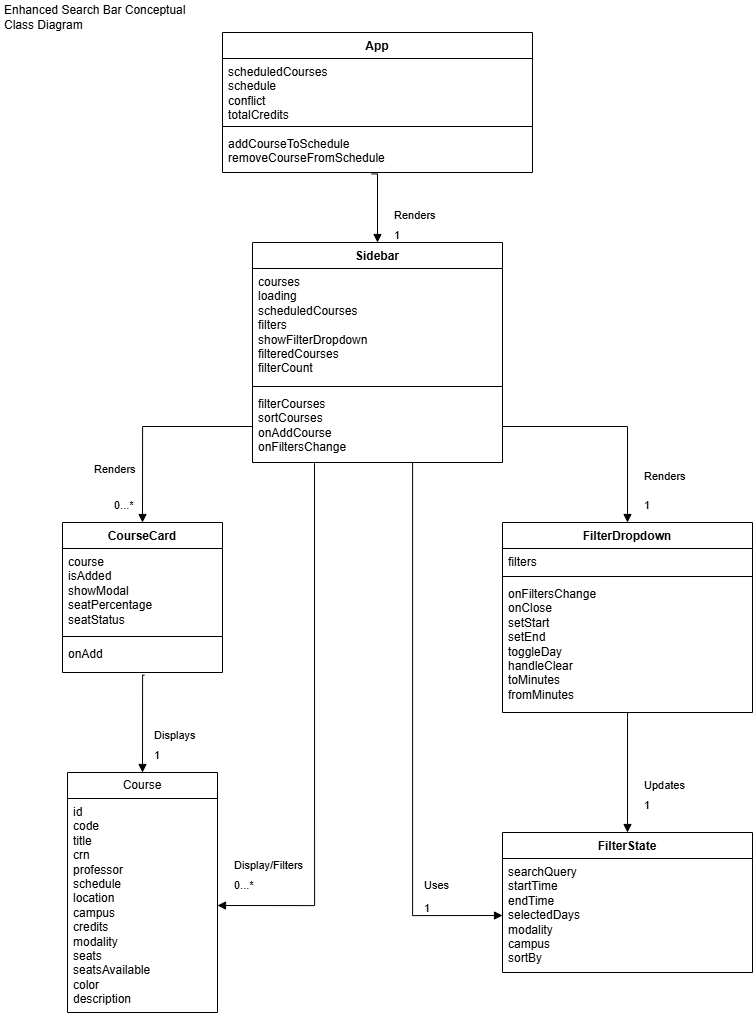

The diagram above was exported from draw.io. Its source (the exported page's mxGraphModel, read from the mxfile embedded in the PNG):
<mxGraphModel dx="2723" dy="1022" grid="1" gridSize="10" guides="1" tooltips="1" connect="1" arrows="1" fold="1" page="1" pageScale="1" pageWidth="850" pageHeight="1100" math="0" shadow="0">
  <root>
    <mxCell id="0" />
    <mxCell id="1" parent="0" />
    <mxCell id="z1-1Y0h-O6vGtDcUOCAN-1" parent="1" style="swimlane;fontStyle=1;align=center;verticalAlign=top;childLayout=stackLayout;horizontal=1;startSize=26;horizontalStack=0;resizeParent=1;resizeParentMax=0;resizeLast=0;collapsible=1;marginBottom=0;whiteSpace=wrap;html=1;" value="Sidebar" vertex="1">
      <mxGeometry height="220" width="250" x="-580" y="260" as="geometry" />
    </mxCell>
    <mxCell id="z1-1Y0h-O6vGtDcUOCAN-2" parent="z1-1Y0h-O6vGtDcUOCAN-1" style="text;strokeColor=none;fillColor=none;align=left;verticalAlign=top;spacingLeft=4;spacingRight=4;overflow=hidden;rotatable=0;points=[[0,0.5],[1,0.5]];portConstraint=eastwest;whiteSpace=wrap;html=1;" value="courses&lt;br&gt;loading&lt;br&gt;scheduledCourses&lt;br&gt;filters&lt;br&gt;showFilterDropdown&lt;br&gt;filteredCourses&lt;br&gt;filterCount" vertex="1">
      <mxGeometry height="114" width="250" y="26" as="geometry" />
    </mxCell>
    <mxCell id="z1-1Y0h-O6vGtDcUOCAN-3" parent="z1-1Y0h-O6vGtDcUOCAN-1" style="line;strokeWidth=1;fillColor=none;align=left;verticalAlign=middle;spacingTop=-1;spacingLeft=3;spacingRight=3;rotatable=0;labelPosition=right;points=[];portConstraint=eastwest;strokeColor=inherit;" value="" vertex="1">
      <mxGeometry height="8" width="250" y="140" as="geometry" />
    </mxCell>
    <mxCell id="z1-1Y0h-O6vGtDcUOCAN-4" parent="z1-1Y0h-O6vGtDcUOCAN-1" style="text;strokeColor=none;fillColor=none;align=left;verticalAlign=top;spacingLeft=4;spacingRight=4;overflow=hidden;rotatable=0;points=[[0,0.5],[1,0.5]];portConstraint=eastwest;whiteSpace=wrap;html=1;" value="filterCourses&lt;br&gt;sortCourses&lt;br&gt;onAddCourse&lt;br&gt;onFiltersChange" vertex="1">
      <mxGeometry height="72" width="250" y="148" as="geometry" />
    </mxCell>
    <mxCell id="z1-1Y0h-O6vGtDcUOCAN-5" parent="1" style="swimlane;fontStyle=1;align=center;verticalAlign=top;childLayout=stackLayout;horizontal=1;startSize=26;horizontalStack=0;resizeParent=1;resizeParentMax=0;resizeLast=0;collapsible=1;marginBottom=0;whiteSpace=wrap;html=1;" value="FilterDropdown" vertex="1">
      <mxGeometry height="190" width="250" x="-330" y="540" as="geometry" />
    </mxCell>
    <mxCell id="z1-1Y0h-O6vGtDcUOCAN-6" parent="z1-1Y0h-O6vGtDcUOCAN-5" style="text;strokeColor=none;fillColor=none;align=left;verticalAlign=top;spacingLeft=4;spacingRight=4;overflow=hidden;rotatable=0;points=[[0,0.5],[1,0.5]];portConstraint=eastwest;whiteSpace=wrap;html=1;" value="&lt;div&gt;filters&lt;/div&gt;" vertex="1">
      <mxGeometry height="24" width="250" y="26" as="geometry" />
    </mxCell>
    <mxCell id="z1-1Y0h-O6vGtDcUOCAN-7" parent="z1-1Y0h-O6vGtDcUOCAN-5" style="line;strokeWidth=1;fillColor=none;align=left;verticalAlign=middle;spacingTop=-1;spacingLeft=3;spacingRight=3;rotatable=0;labelPosition=right;points=[];portConstraint=eastwest;strokeColor=inherit;" value="" vertex="1">
      <mxGeometry height="8" width="250" y="50" as="geometry" />
    </mxCell>
    <mxCell id="z1-1Y0h-O6vGtDcUOCAN-8" parent="z1-1Y0h-O6vGtDcUOCAN-5" style="text;strokeColor=none;fillColor=none;align=left;verticalAlign=top;spacingLeft=4;spacingRight=4;overflow=hidden;rotatable=0;points=[[0,0.5],[1,0.5]];portConstraint=eastwest;whiteSpace=wrap;html=1;" value="&lt;div&gt;&lt;div&gt;onFiltersChange&lt;/div&gt;&lt;div&gt;onClose&lt;/div&gt;&lt;div&gt;setStart&lt;/div&gt;&lt;div&gt;setEnd&lt;/div&gt;&lt;/div&gt;&lt;div&gt;toggleDay&lt;/div&gt;&lt;div&gt;handleClear&lt;/div&gt;&lt;div&gt;toMinutes&lt;/div&gt;&lt;div&gt;fromMinutes&lt;/div&gt;" vertex="1">
      <mxGeometry height="132" width="250" y="58" as="geometry" />
    </mxCell>
    <mxCell id="z1-1Y0h-O6vGtDcUOCAN-9" parent="1" style="swimlane;fontStyle=1;align=center;verticalAlign=top;childLayout=stackLayout;horizontal=1;startSize=26;horizontalStack=0;resizeParent=1;resizeParentMax=0;resizeLast=0;collapsible=1;marginBottom=0;whiteSpace=wrap;html=1;" value="CourseCard" vertex="1">
      <mxGeometry height="150" width="160" x="-770" y="540" as="geometry" />
    </mxCell>
    <mxCell id="z1-1Y0h-O6vGtDcUOCAN-10" parent="z1-1Y0h-O6vGtDcUOCAN-9" style="text;strokeColor=none;fillColor=none;align=left;verticalAlign=top;spacingLeft=4;spacingRight=4;overflow=hidden;rotatable=0;points=[[0,0.5],[1,0.5]];portConstraint=eastwest;whiteSpace=wrap;html=1;" value="course&lt;br&gt;isAdded&lt;div&gt;showModal&lt;br&gt;seatPercentage&lt;br&gt;seatStatus&lt;/div&gt;" vertex="1">
      <mxGeometry height="84" width="160" y="26" as="geometry" />
    </mxCell>
    <mxCell id="z1-1Y0h-O6vGtDcUOCAN-11" parent="z1-1Y0h-O6vGtDcUOCAN-9" style="line;strokeWidth=1;fillColor=none;align=left;verticalAlign=middle;spacingTop=-1;spacingLeft=3;spacingRight=3;rotatable=0;labelPosition=right;points=[];portConstraint=eastwest;strokeColor=inherit;" value="" vertex="1">
      <mxGeometry height="8" width="160" y="110" as="geometry" />
    </mxCell>
    <mxCell id="z1-1Y0h-O6vGtDcUOCAN-12" parent="z1-1Y0h-O6vGtDcUOCAN-9" style="text;strokeColor=none;fillColor=none;align=left;verticalAlign=top;spacingLeft=4;spacingRight=4;overflow=hidden;rotatable=0;points=[[0,0.5],[1,0.5]];portConstraint=eastwest;whiteSpace=wrap;html=1;" value="onAdd&lt;div&gt;&lt;div&gt;&lt;br&gt;&lt;/div&gt;&lt;/div&gt;" vertex="1">
      <mxGeometry height="32" width="160" y="118" as="geometry" />
    </mxCell>
    <mxCell id="z1-1Y0h-O6vGtDcUOCAN-13" parent="1" style="swimlane;fontStyle=1;align=center;verticalAlign=top;childLayout=stackLayout;horizontal=1;startSize=26;horizontalStack=0;resizeParent=1;resizeParentMax=0;resizeLast=0;collapsible=1;marginBottom=0;whiteSpace=wrap;html=1;" value="FilterState" vertex="1">
      <mxGeometry height="140" width="250" x="-330" y="850" as="geometry" />
    </mxCell>
    <mxCell id="z1-1Y0h-O6vGtDcUOCAN-14" parent="z1-1Y0h-O6vGtDcUOCAN-13" style="text;strokeColor=none;fillColor=none;align=left;verticalAlign=top;spacingLeft=4;spacingRight=4;overflow=hidden;rotatable=0;points=[[0,0.5],[1,0.5]];portConstraint=eastwest;whiteSpace=wrap;html=1;" value="&lt;div&gt;searchQuery&lt;/div&gt;&lt;div&gt;startTime&lt;/div&gt;&lt;div&gt;endTime&lt;/div&gt;&lt;div&gt;selectedDays&lt;/div&gt;&lt;div&gt;modality&lt;/div&gt;&lt;div&gt;campus&lt;/div&gt;&lt;div&gt;sortBy&lt;/div&gt;" vertex="1">
      <mxGeometry height="114" width="250" y="26" as="geometry" />
    </mxCell>
    <mxCell id="z1-1Y0h-O6vGtDcUOCAN-15" parent="1" style="swimlane;fontStyle=0;childLayout=stackLayout;horizontal=1;startSize=26;fillColor=none;horizontalStack=0;resizeParent=1;resizeParentMax=0;resizeLast=0;collapsible=1;marginBottom=0;whiteSpace=wrap;html=1;" value="Course " vertex="1">
      <mxGeometry height="240" width="150" x="-765" y="790" as="geometry" />
    </mxCell>
    <mxCell id="z1-1Y0h-O6vGtDcUOCAN-16" parent="z1-1Y0h-O6vGtDcUOCAN-15" style="text;strokeColor=none;fillColor=none;align=left;verticalAlign=top;spacingLeft=4;spacingRight=4;overflow=hidden;rotatable=0;points=[[0,0.5],[1,0.5]];portConstraint=eastwest;whiteSpace=wrap;html=1;" value="id&lt;br&gt;code&lt;br&gt;title&lt;br&gt;crn&lt;br&gt;professor&lt;br&gt;schedule&lt;br&gt;location&lt;br&gt;campus&lt;br&gt;credits&lt;br&gt;modality&lt;br&gt;seats&lt;br&gt;seatsAvailable&lt;br&gt;color&lt;br&gt;description" vertex="1">
      <mxGeometry height="214" width="150" y="26" as="geometry" />
    </mxCell>
    <mxCell id="z1-1Y0h-O6vGtDcUOCAN-17" edge="1" parent="1" source="z1-1Y0h-O6vGtDcUOCAN-4" style="endArrow=block;endFill=1;html=1;edgeStyle=orthogonalEdgeStyle;align=left;verticalAlign=top;rounded=0;entryX=0.5;entryY=0;entryDx=0;entryDy=0;exitX=0;exitY=0.5;exitDx=0;exitDy=0;" target="z1-1Y0h-O6vGtDcUOCAN-9" value="Renders">
      <mxGeometry relative="1" x="0.3548" y="-50" as="geometry">
        <mxPoint as="offset" />
        <mxPoint x="-610" y="420" as="sourcePoint" />
        <mxPoint x="-390" y="590" as="targetPoint" />
      </mxGeometry>
    </mxCell>
    <mxCell id="z1-1Y0h-O6vGtDcUOCAN-18" connectable="0" parent="z1-1Y0h-O6vGtDcUOCAN-17" style="edgeLabel;resizable=0;html=1;align=left;verticalAlign=bottom;" value="0...*" vertex="1">
      <mxGeometry relative="1" x="-1" as="geometry">
        <mxPoint x="-140" y="86" as="offset" />
      </mxGeometry>
    </mxCell>
    <mxCell id="z1-1Y0h-O6vGtDcUOCAN-19" edge="1" parent="1" source="z1-1Y0h-O6vGtDcUOCAN-4" style="endArrow=block;endFill=1;html=1;edgeStyle=orthogonalEdgeStyle;align=left;verticalAlign=top;rounded=0;exitX=1;exitY=0.5;exitDx=0;exitDy=0;entryX=0.5;entryY=0;entryDx=0;entryDy=0;" target="z1-1Y0h-O6vGtDcUOCAN-5" value="Renders">
      <mxGeometry relative="1" x="0.457" y="15" as="geometry">
        <mxPoint as="offset" />
        <mxPoint x="-550" y="590" as="sourcePoint" />
        <mxPoint x="-390" y="590" as="targetPoint" />
      </mxGeometry>
    </mxCell>
    <mxCell id="z1-1Y0h-O6vGtDcUOCAN-20" connectable="0" parent="z1-1Y0h-O6vGtDcUOCAN-19" style="edgeLabel;resizable=0;html=1;align=left;verticalAlign=bottom;" value="1" vertex="1">
      <mxGeometry relative="1" x="-1" as="geometry">
        <mxPoint x="140" y="86" as="offset" />
      </mxGeometry>
    </mxCell>
    <mxCell id="z1-1Y0h-O6vGtDcUOCAN-21" edge="1" parent="1" source="z1-1Y0h-O6vGtDcUOCAN-12" style="endArrow=block;endFill=1;html=1;edgeStyle=orthogonalEdgeStyle;align=left;verticalAlign=top;rounded=0;exitX=0.512;exitY=1.086;exitDx=0;exitDy=0;exitPerimeter=0;entryX=0.5;entryY=0;entryDx=0;entryDy=0;" target="z1-1Y0h-O6vGtDcUOCAN-15" value="Displays">
      <mxGeometry relative="1" x="-0.0084" y="10" as="geometry">
        <mxPoint as="offset" />
        <Array as="points">
          <mxPoint x="-690" y="693" />
        </Array>
        <mxPoint x="-550" y="720" as="sourcePoint" />
        <mxPoint x="-390" y="720" as="targetPoint" />
      </mxGeometry>
    </mxCell>
    <mxCell id="z1-1Y0h-O6vGtDcUOCAN-22" connectable="0" parent="z1-1Y0h-O6vGtDcUOCAN-21" style="edgeLabel;resizable=0;html=1;align=left;verticalAlign=bottom;" value="1" vertex="1">
      <mxGeometry relative="1" x="-1" as="geometry">
        <mxPoint x="8" y="87" as="offset" />
      </mxGeometry>
    </mxCell>
    <mxCell id="z1-1Y0h-O6vGtDcUOCAN-23" edge="1" parent="1" style="endArrow=block;endFill=1;html=1;edgeStyle=orthogonalEdgeStyle;align=left;verticalAlign=top;rounded=0;entryX=0.5;entryY=0;entryDx=0;entryDy=0;" target="z1-1Y0h-O6vGtDcUOCAN-13" value="Updates">
      <mxGeometry relative="1" y="15" as="geometry">
        <mxPoint as="offset" />
        <Array as="points">
          <mxPoint x="-205" y="735" />
        </Array>
        <mxPoint x="-205" y="730" as="sourcePoint" />
        <mxPoint x="-390" y="720" as="targetPoint" />
      </mxGeometry>
    </mxCell>
    <mxCell id="z1-1Y0h-O6vGtDcUOCAN-24" connectable="0" parent="z1-1Y0h-O6vGtDcUOCAN-23" style="edgeLabel;resizable=0;html=1;align=left;verticalAlign=bottom;" value="1" vertex="1">
      <mxGeometry relative="1" x="-1" as="geometry">
        <mxPoint x="15" y="100" as="offset" />
      </mxGeometry>
    </mxCell>
    <mxCell id="z1-1Y0h-O6vGtDcUOCAN-25" edge="1" parent="1" style="endArrow=block;endFill=1;html=1;edgeStyle=orthogonalEdgeStyle;align=left;verticalAlign=top;rounded=0;exitX=0.512;exitY=1.086;exitDx=0;exitDy=0;exitPerimeter=0;entryX=0;entryY=0.5;entryDx=0;entryDy=0;" target="z1-1Y0h-O6vGtDcUOCAN-14" value="Uses">
      <mxGeometry relative="1" x="0.539" y="10" as="geometry">
        <mxPoint as="offset" />
        <Array as="points">
          <mxPoint x="-420" y="480" />
          <mxPoint x="-420" y="933" />
        </Array>
        <mxPoint x="-454" y="480" as="sourcePoint" />
        <mxPoint x="-456" y="577" as="targetPoint" />
      </mxGeometry>
    </mxCell>
    <mxCell id="z1-1Y0h-O6vGtDcUOCAN-26" connectable="0" parent="z1-1Y0h-O6vGtDcUOCAN-25" style="edgeLabel;resizable=0;html=1;align=left;verticalAlign=bottom;" value="1" vertex="1">
      <mxGeometry relative="1" x="-1" as="geometry">
        <mxPoint x="44" y="453" as="offset" />
      </mxGeometry>
    </mxCell>
    <mxCell id="z1-1Y0h-O6vGtDcUOCAN-27" edge="1" parent="1" source="z1-1Y0h-O6vGtDcUOCAN-4" style="endArrow=block;endFill=1;html=1;edgeStyle=orthogonalEdgeStyle;align=left;verticalAlign=top;rounded=0;exitX=0.248;exitY=1.01;exitDx=0;exitDy=0;exitPerimeter=0;entryX=1;entryY=0.5;entryDx=0;entryDy=0;" target="z1-1Y0h-O6vGtDcUOCAN-16" value="Display/Filters">
      <mxGeometry relative="1" x="0.9444" y="-53" as="geometry">
        <mxPoint x="-1" as="offset" />
        <Array as="points">
          <mxPoint x="-518" y="923" />
        </Array>
        <mxPoint x="-550" y="720" as="sourcePoint" />
        <mxPoint x="-390" y="720" as="targetPoint" />
      </mxGeometry>
    </mxCell>
    <mxCell id="z1-1Y0h-O6vGtDcUOCAN-28" connectable="0" parent="z1-1Y0h-O6vGtDcUOCAN-27" style="edgeLabel;resizable=0;html=1;align=left;verticalAlign=bottom;" value="0...*" vertex="1">
      <mxGeometry relative="1" x="-1" as="geometry">
        <mxPoint x="-82" y="429" as="offset" />
      </mxGeometry>
    </mxCell>
    <mxCell id="z1-1Y0h-O6vGtDcUOCAN-29" parent="1" style="text;html=1;whiteSpace=wrap;strokeColor=none;fillColor=none;align=left;verticalAlign=middle;rounded=0;" value="Enhanced Search Bar Conceptual Class Diagram" vertex="1">
      <mxGeometry height="30" width="210" x="-830" y="20" as="geometry" />
    </mxCell>
    <mxCell id="z1-1Y0h-O6vGtDcUOCAN-30" parent="1" style="swimlane;fontStyle=1;align=center;verticalAlign=top;childLayout=stackLayout;horizontal=1;startSize=26;horizontalStack=0;resizeParent=1;resizeParentMax=0;resizeLast=0;collapsible=1;marginBottom=0;whiteSpace=wrap;html=1;" value="App" vertex="1">
      <mxGeometry height="140" width="310" x="-610" y="50" as="geometry" />
    </mxCell>
    <mxCell id="z1-1Y0h-O6vGtDcUOCAN-31" parent="z1-1Y0h-O6vGtDcUOCAN-30" style="text;strokeColor=none;fillColor=none;align=left;verticalAlign=top;spacingLeft=4;spacingRight=4;overflow=hidden;rotatable=0;points=[[0,0.5],[1,0.5]];portConstraint=eastwest;whiteSpace=wrap;html=1;" value="scheduledCourses&lt;br&gt;schedule&lt;br&gt;conflict&lt;br&gt;totalCredits" vertex="1">
      <mxGeometry height="64" width="310" y="26" as="geometry" />
    </mxCell>
    <mxCell id="z1-1Y0h-O6vGtDcUOCAN-32" parent="z1-1Y0h-O6vGtDcUOCAN-30" style="line;strokeWidth=1;fillColor=none;align=left;verticalAlign=middle;spacingTop=-1;spacingLeft=3;spacingRight=3;rotatable=0;labelPosition=right;points=[];portConstraint=eastwest;strokeColor=inherit;" value="" vertex="1">
      <mxGeometry height="8" width="310" y="90" as="geometry" />
    </mxCell>
    <mxCell id="z1-1Y0h-O6vGtDcUOCAN-33" parent="z1-1Y0h-O6vGtDcUOCAN-30" style="text;strokeColor=none;fillColor=none;align=left;verticalAlign=top;spacingLeft=4;spacingRight=4;overflow=hidden;rotatable=0;points=[[0,0.5],[1,0.5]];portConstraint=eastwest;whiteSpace=wrap;html=1;" value="addCourseToSchedule&lt;br&gt;removeCourseFromSchedule" vertex="1">
      <mxGeometry height="42" width="310" y="98" as="geometry" />
    </mxCell>
    <mxCell id="z1-1Y0h-O6vGtDcUOCAN-34" edge="1" parent="1" source="z1-1Y0h-O6vGtDcUOCAN-33" style="endArrow=block;endFill=1;html=1;edgeStyle=orthogonalEdgeStyle;align=left;verticalAlign=top;rounded=0;exitX=0.481;exitY=1.033;exitDx=0;exitDy=0;entryX=0.5;entryY=0;entryDx=0;entryDy=0;exitPerimeter=0;" target="z1-1Y0h-O6vGtDcUOCAN-1" value="Renders">
      <mxGeometry relative="1" x="-0.074" y="15" as="geometry">
        <mxPoint as="offset" />
        <Array as="points">
          <mxPoint x="-455" y="191" />
        </Array>
        <mxPoint x="-300" y="290" as="sourcePoint" />
        <mxPoint x="-175" y="386" as="targetPoint" />
      </mxGeometry>
    </mxCell>
    <mxCell id="z1-1Y0h-O6vGtDcUOCAN-35" connectable="0" parent="z1-1Y0h-O6vGtDcUOCAN-34" style="edgeLabel;resizable=0;html=1;align=left;verticalAlign=bottom;" value="1" vertex="1">
      <mxGeometry relative="1" x="-1" as="geometry">
        <mxPoint x="21" y="69" as="offset" />
      </mxGeometry>
    </mxCell>
  </root>
</mxGraphModel>